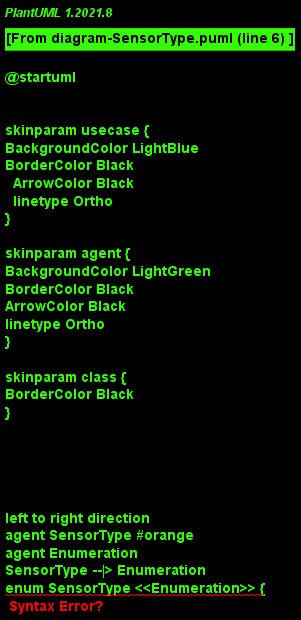

The diagram above was rendered by PlantUML. Its source (embedded in the PNG):
@startuml
!include include.iuml
Class SensorType #orange
Class Enumeration
SensorType --|> Enumeration
enum SensorType <<Enumeration>> {
ALTIMETRIC
ATMOSPHERIC
LIMB
OPTICAL
RADAR
}
@enduml